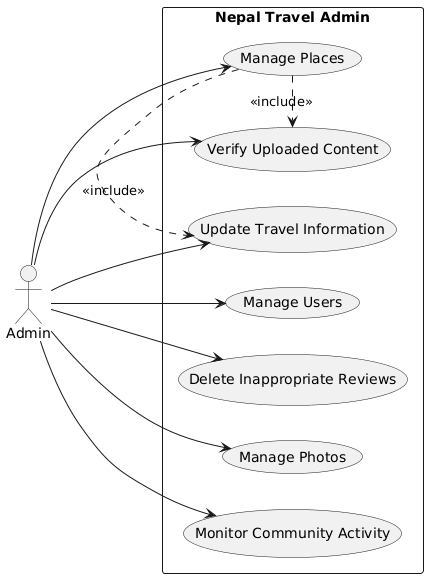

The diagram above was rendered by PlantUML. Its source (embedded in the PNG):
@startuml
left to right direction
skinparam packageStyle rectangle

actor Admin

rectangle "Nepal Travel Admin" {

  usecase "Manage Users" as UC1
  usecase "Manage Places" as UC2
  usecase "Verify Uploaded Content" as UC3
  usecase "Delete Inappropriate Reviews" as UC4
  usecase "Manage Photos" as UC5
  usecase "Update Travel Information" as UC6
  usecase "Monitor Community Activity" as UC7
}

Admin --> UC1
Admin --> UC2
Admin --> UC3
Admin --> UC4
Admin --> UC5
Admin --> UC6
Admin --> UC7

UC2 .> UC3 : <<include>>
UC2 .> UC6 : <<include>>
@enduml